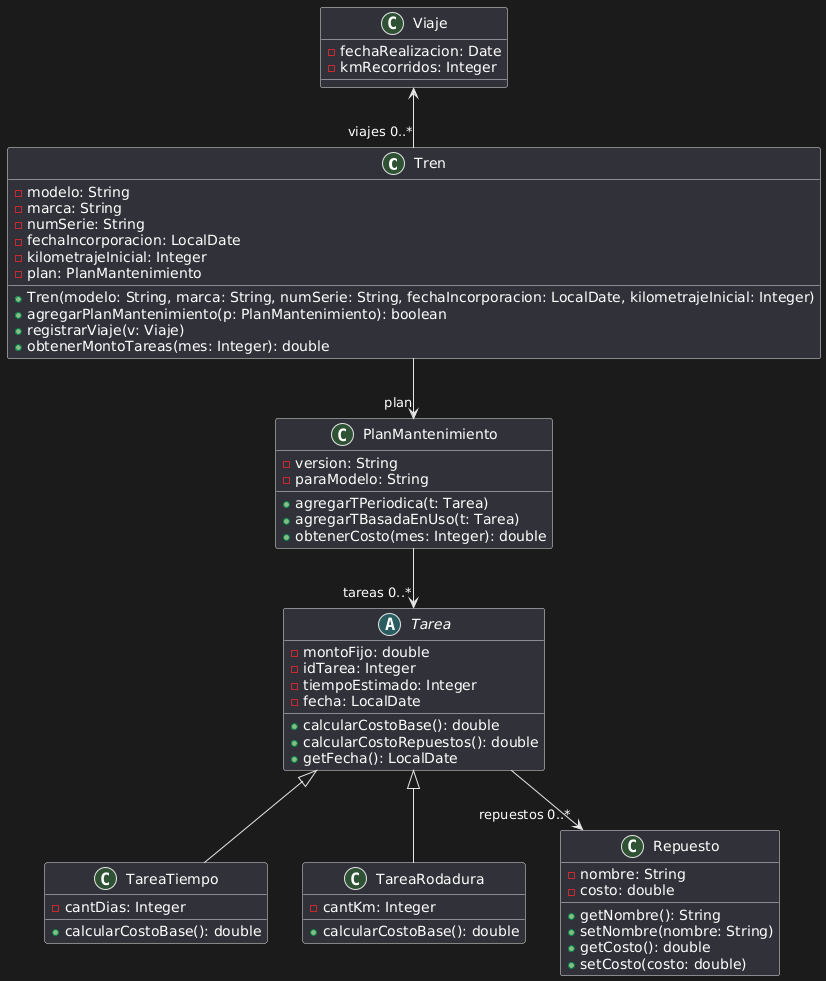

The diagram above was rendered by PlantUML. Its source (embedded in the PNG):
@startuml
Class Tren {
    -modelo: String
    -marca: String
    -numSerie: String
    -fechaIncorporacion: LocalDate
    -kilometrajeInicial: Integer
    -plan: PlanMantenimiento

    +Tren(modelo: String, marca: String, numSerie: String, fechaIncorporacion: LocalDate, kilometrajeInicial: Integer)
    +agregarPlanMantenimiento(p: PlanMantenimiento): boolean
    +registrarViaje(v: Viaje)
    +obtenerMontoTareas(mes: Integer): double
}

Class Viaje {
    -fechaRealizacion: Date
    -kmRecorridos: Integer

    
}

Class PlanMantenimiento {
    -version: String
    -paraModelo: String
    

    +agregarTPeriodica(t: Tarea)
    +agregarTBasadaEnUso(t: Tarea)
    +obtenerCosto(mes: Integer): double
}

abstract class Tarea {
    -montoFijo: double
    -idTarea: Integer
    -tiempoEstimado: Integer
    -fecha: LocalDate

    +calcularCostoBase(): double
    +calcularCostoRepuestos(): double
    +getFecha(): LocalDate
}

class TareaTiempo extends Tarea {
    -cantDias: Integer

    +calcularCostoBase(): double
}

class TareaRodadura extends Tarea {
    -cantKm: Integer

    +calcularCostoBase(): double
}

class Repuesto {
    -nombre: String
    -costo: double

    +getNombre(): String
    +setNombre(nombre: String)
    +getCosto(): double
    +setCosto(costo: double)
}

Tarea --> "repuestos 0..*" Repuesto
PlanMantenimiento --> "tareas 0..*" Tarea
Viaje <-- "viajes 0..*" Tren
Tren -->"plan" PlanMantenimiento
@enduml